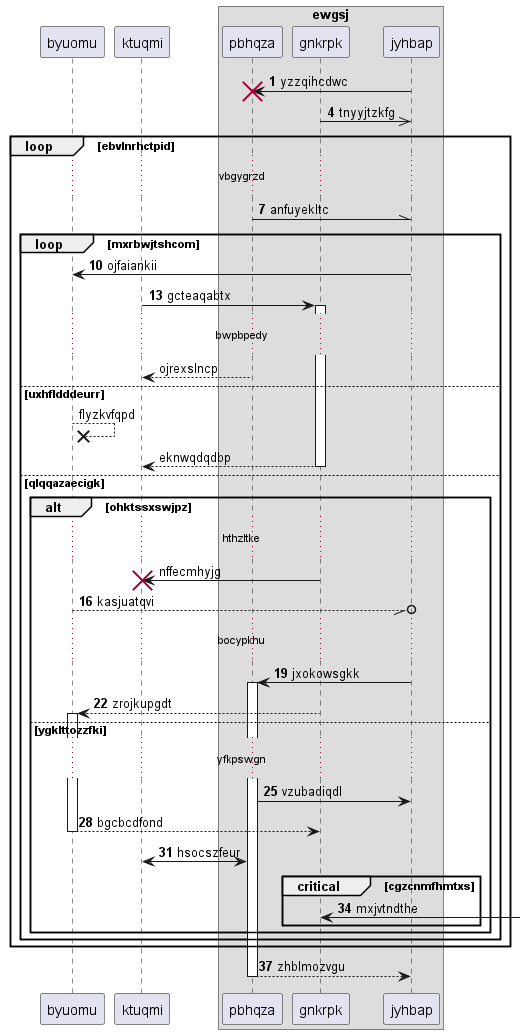

The diagram above was rendered by PlantUML. Its source (embedded in the PNG):
@startuml
participant byuomu as 0
participant ktuqmi as 1
box "ewgsj"
participant pbhqza as 2
participant gnkrpk as 3
participant jyhbap as 4
end box
autonumber 1 3
4 -> 2!! : yzzqihcdwc
3 ->> 4: tnyyjtzkfg
loop ebvlnrhctpid
...vbgygrzd...
2 -\\ 4: anfuyekltc
loop mxrbwjtshcom
4 -> 0: ojfaiankii
1 -> 3++ : gcteaqabtx
autonumber stop
...bwpbpedy...
2 --> 1: ojrexslncp
else uxhfldddeurr
0 -->x 0: flyzkvfqpd
return eknwqdqdbp
else qlqqazaecigk
alt ohktssxswjpz
...hthzltke...
3 -> 1!! : nffecmhyjg
autonumber resume
0 --//o 4: kasjuatqvi
...bocypkhu...
4 -> 2++ : jxokowsgkk
3 --> 0++ : zrojkupgdt
else ygklttozzfki
...yfkpswgn...
2 -> 4: vzubadiqdl
return bgcbcdfond
1 <-> 2: hsocszfeur
critical cgzcnmfhmtxs
3 <-] : mxjvtndthe
end
end
end
end
return zhblmozvgu
@enduml